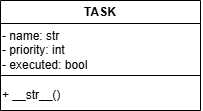

The diagram above was exported from draw.io. Its source (the exported page's mxGraphModel, read from the mxfile embedded in the PNG):
<mxGraphModel dx="1042" dy="531" grid="1" gridSize="10" guides="1" tooltips="1" connect="1" arrows="1" fold="1" page="1" pageScale="1" pageWidth="850" pageHeight="1100" math="0" shadow="0">
  <root>
    <mxCell id="0" />
    <mxCell id="1" parent="0" />
    <mxCell id="AR7016OGE8Zah0usvMpU-1" value="TASK" style="swimlane;whiteSpace=wrap;html=1;" vertex="1" parent="1">
      <mxGeometry x="340" y="30" width="200" height="110" as="geometry" />
    </mxCell>
    <mxCell id="AR7016OGE8Zah0usvMpU-2" value="- name: str&lt;div&gt;- priority: int&lt;/div&gt;&lt;div&gt;- executed: bool&lt;/div&gt;" style="text;html=1;align=left;verticalAlign=middle;resizable=0;points=[];autosize=1;strokeColor=none;fillColor=none;" vertex="1" parent="AR7016OGE8Zah0usvMpU-1">
      <mxGeometry y="20" width="110" height="60" as="geometry" />
    </mxCell>
    <mxCell id="AR7016OGE8Zah0usvMpU-3" value="" style="endArrow=none;html=1;rounded=0;exitX=-0.004;exitY=0.8;exitDx=0;exitDy=0;exitPerimeter=0;" edge="1" parent="AR7016OGE8Zah0usvMpU-1">
      <mxGeometry width="50" height="50" relative="1" as="geometry">
        <mxPoint x="-0.44000000000005457" y="75" as="sourcePoint" />
        <mxPoint x="200" y="75" as="targetPoint" />
      </mxGeometry>
    </mxCell>
    <mxCell id="AR7016OGE8Zah0usvMpU-4" value="+ __str__()" style="text;html=1;align=left;verticalAlign=middle;resizable=0;points=[];autosize=1;strokeColor=none;fillColor=none;" vertex="1" parent="AR7016OGE8Zah0usvMpU-1">
      <mxGeometry y="80" width="80" height="30" as="geometry" />
    </mxCell>
  </root>
</mxGraphModel>